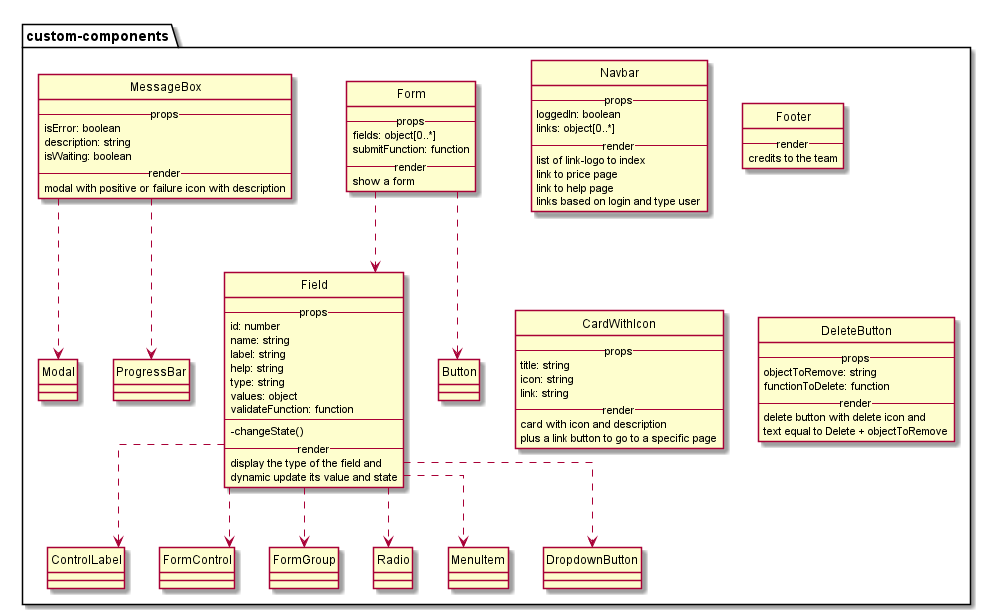

The diagram above was rendered by PlantUML. Its source (embedded in the PNG):
@startuml

hide circle

skinparam classAttributeIconSize 0

skinparam linetype ortho

skinparam hide circle




package custom-components as CustomComponents {

class Navbar{
  --props--
    loggedIn: boolean
    links: object[0..*]
  --render--
    list of link-logo to index
    link to price page
    link to help page
    links based on login and type user
}


class Field{
    --props--
        id: number
        name: string
        label: string
        help: string
        type: string
        values: object
        validateFunction: function
    ----
        - changeState()
    --render--
        display the type of the field and
        dynamic update its value and state
}
Field ..> ControlLabel
Field ..> FormControl
Field ..> FormGroup
Field ..> Radio
Field ..> MenuItem
Field ..> DropdownButton

class Form{
    --props--
        fields: object[0..*]
        submitFunction: function
    --render--
        show a form
}
Form ..> Button
Form ..> Field

class Footer{
  --render--
    credits to the team
}


class CardWithIcon{
    --props--
        title: string
        icon: string
        link: string
    --render--
        card with icon and description
        plus a link button to go to a specific page
}

class DeleteButton{
    --props--
        objectToRemove: string
        functionToDelete: function
    --render--
        delete button with delete icon and
         text equal to Delete + objectToRemove
}

class MessageBox {
    --props--
       isError: boolean
       description: string
	   isWaiting: boolean
    --render--
    modal with positive or failure icon with description
}

MessageBox ..> Modal
MessageBox ..> ProgressBar

}

@enduml